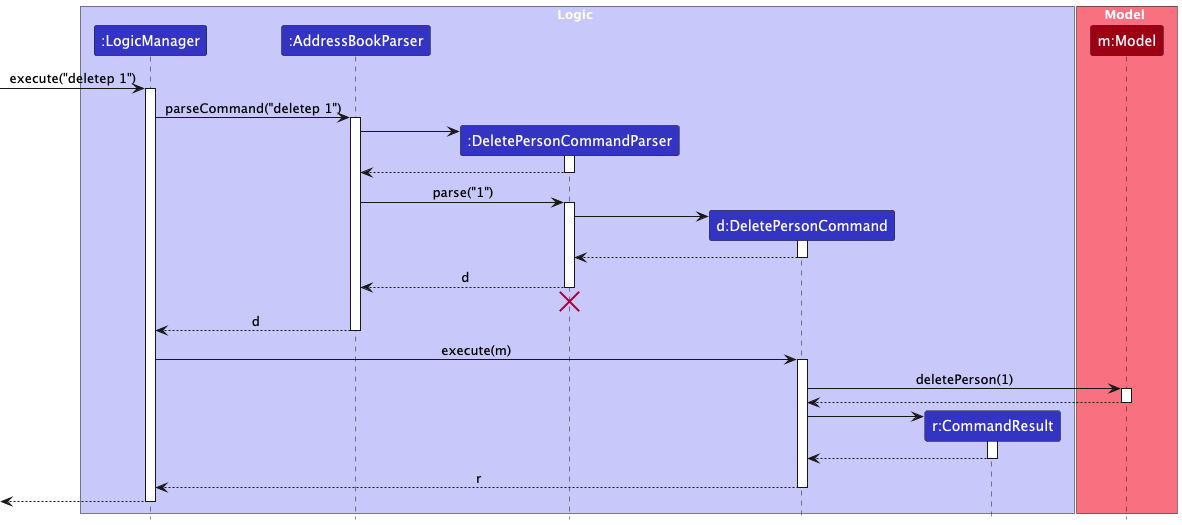

The diagram above was rendered by PlantUML. Its source (embedded in the PNG):
@startuml
!include style.puml
skinparam ArrowFontStyle plain

box Logic LOGIC_COLOR_T1
participant ":LogicManager" as LogicManager LOGIC_COLOR
participant ":AddressBookParser" as AddressBookParser LOGIC_COLOR
participant ":DeletePersonCommandParser" as DeletePersonCommandParser LOGIC_COLOR
participant "d:DeletePersonCommand" as DeletePersonCommand LOGIC_COLOR
participant "r:CommandResult" as CommandResult LOGIC_COLOR
end box

box Model MODEL_COLOR_T1
participant "m:Model" as Model MODEL_COLOR
end box

[-> LogicManager : execute("deletep 1")
activate LogicManager

LogicManager -> AddressBookParser : parseCommand("deletep 1")
activate AddressBookParser

create DeletePersonCommandParser
AddressBookParser -> DeletePersonCommandParser
activate DeletePersonCommandParser

DeletePersonCommandParser --> AddressBookParser
deactivate DeletePersonCommandParser

AddressBookParser -> DeletePersonCommandParser : parse("1")
activate DeletePersonCommandParser

create DeletePersonCommand
DeletePersonCommandParser -> DeletePersonCommand
activate DeletePersonCommand

DeletePersonCommand --> DeletePersonCommandParser :
deactivate DeletePersonCommand

DeletePersonCommandParser --> AddressBookParser : d
deactivate DeletePersonCommandParser
'Hidden arrow to position the destroy marker below the end of the activation bar.
DeletePersonCommandParser -[hidden]-> AddressBookParser
destroy DeletePersonCommandParser

AddressBookParser --> LogicManager : d
deactivate AddressBookParser

LogicManager -> DeletePersonCommand : execute(m)
activate DeletePersonCommand

DeletePersonCommand -> Model : deletePerson(1)
activate Model

Model --> DeletePersonCommand
deactivate Model

create CommandResult
DeletePersonCommand -> CommandResult
activate CommandResult

CommandResult --> DeletePersonCommand
deactivate CommandResult

DeletePersonCommand --> LogicManager : r
deactivate DeletePersonCommand

[<--LogicManager
deactivate LogicManager
@enduml